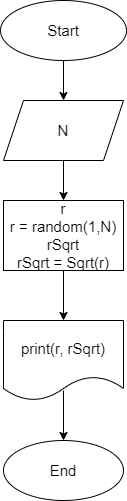

The diagram above was exported from draw.io. Its source (the exported page's mxGraphModel, read from the mxfile embedded in the PNG):
<mxGraphModel dx="788" dy="412" grid="1" gridSize="10" guides="1" tooltips="1" connect="1" arrows="1" fold="1" page="1" pageScale="1" pageWidth="827" pageHeight="1169" math="0" shadow="0">
  <root>
    <mxCell id="0" />
    <mxCell id="1" parent="0" />
    <mxCell id="4" value="" style="edgeStyle=none;html=1;fontSize=15;" edge="1" parent="1" source="2" target="3">
      <mxGeometry relative="1" as="geometry" />
    </mxCell>
    <mxCell id="2" value="&lt;span style=&quot;font-size: 15px&quot;&gt;Start&lt;/span&gt;" style="ellipse;whiteSpace=wrap;html=1;" vertex="1" parent="1">
      <mxGeometry x="351" y="30" width="126" height="60" as="geometry" />
    </mxCell>
    <mxCell id="6" value="" style="edgeStyle=none;html=1;fontSize=15;" edge="1" parent="1" source="3" target="5">
      <mxGeometry relative="1" as="geometry" />
    </mxCell>
    <mxCell id="3" value="&lt;font style=&quot;font-size: 15px&quot;&gt;N&lt;/font&gt;" style="shape=parallelogram;perimeter=parallelogramPerimeter;whiteSpace=wrap;html=1;fixedSize=1;" vertex="1" parent="1">
      <mxGeometry x="354" y="130" width="120" height="60" as="geometry" />
    </mxCell>
    <mxCell id="8" value="" style="edgeStyle=none;html=1;fontSize=15;" edge="1" parent="1" source="5" target="7">
      <mxGeometry relative="1" as="geometry" />
    </mxCell>
    <mxCell id="5" value="&lt;font style=&quot;font-size: 15px&quot;&gt;r&lt;br&gt;r = random(1,N)&lt;br&gt;rSqrt&lt;br&gt;rSqrt = Sqrt(r)&lt;br&gt;&lt;/font&gt;" style="whiteSpace=wrap;html=1;" vertex="1" parent="1">
      <mxGeometry x="354" y="230" width="120" height="70" as="geometry" />
    </mxCell>
    <mxCell id="10" value="" style="edgeStyle=none;html=1;fontSize=15;exitX=0.5;exitY=0.875;exitDx=0;exitDy=0;exitPerimeter=0;" edge="1" parent="1" source="7" target="9">
      <mxGeometry relative="1" as="geometry" />
    </mxCell>
    <mxCell id="7" value="&lt;font style=&quot;font-size: 15px&quot;&gt;print(r, rSqrt)&lt;/font&gt;" style="shape=document;whiteSpace=wrap;html=1;boundedLbl=1;" vertex="1" parent="1">
      <mxGeometry x="354" y="350" width="120" height="80" as="geometry" />
    </mxCell>
    <mxCell id="9" value="&lt;font style=&quot;font-size: 15px&quot;&gt;End&lt;/font&gt;" style="ellipse;whiteSpace=wrap;html=1;" vertex="1" parent="1">
      <mxGeometry x="354" y="470" width="120" height="60" as="geometry" />
    </mxCell>
  </root>
</mxGraphModel>